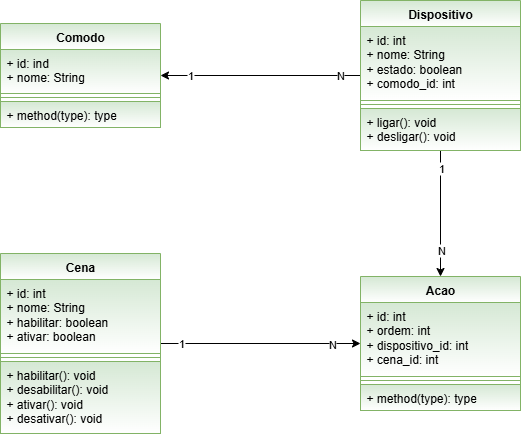

The diagram above was exported from draw.io. Its source (the exported page's mxGraphModel, read from the mxfile embedded in the PNG):
<mxGraphModel dx="1188" dy="626" grid="1" gridSize="10" guides="1" tooltips="1" connect="1" arrows="1" fold="1" page="1" pageScale="1" pageWidth="827" pageHeight="1169" math="0" shadow="0">
  <root>
    <mxCell id="0" />
    <mxCell id="1" parent="0" />
    <mxCell id="Opfk4KADFe1aWOcbteG7-23" style="edgeStyle=orthogonalEdgeStyle;rounded=0;orthogonalLoop=1;jettySize=auto;html=1;" edge="1" parent="1" source="Opfk4KADFe1aWOcbteG7-1" target="Opfk4KADFe1aWOcbteG7-5">
      <mxGeometry relative="1" as="geometry" />
    </mxCell>
    <mxCell id="Opfk4KADFe1aWOcbteG7-36" value="N" style="edgeLabel;html=1;align=center;verticalAlign=middle;resizable=0;points=[];" vertex="1" connectable="0" parent="Opfk4KADFe1aWOcbteG7-23">
      <mxGeometry x="0.72" y="-1" relative="1" as="geometry">
        <mxPoint as="offset" />
      </mxGeometry>
    </mxCell>
    <mxCell id="Opfk4KADFe1aWOcbteG7-37" value="1" style="edgeLabel;html=1;align=center;verticalAlign=middle;resizable=0;points=[];" vertex="1" connectable="0" parent="Opfk4KADFe1aWOcbteG7-23">
      <mxGeometry x="-0.7883" relative="1" as="geometry">
        <mxPoint as="offset" />
      </mxGeometry>
    </mxCell>
    <mxCell id="Opfk4KADFe1aWOcbteG7-1" value="Cena" style="swimlane;fontStyle=1;align=center;verticalAlign=top;childLayout=stackLayout;horizontal=1;startSize=26;horizontalStack=0;resizeParent=1;resizeParentMax=0;resizeLast=0;collapsible=1;marginBottom=0;whiteSpace=wrap;html=1;perimeterSpacing=0;fillColor=#d5e8d4;strokeColor=#82b366;fillStyle=solid;gradientColor=#FFFFFF;" vertex="1" parent="1">
      <mxGeometry x="190" y="320" width="160" height="180" as="geometry" />
    </mxCell>
    <mxCell id="Opfk4KADFe1aWOcbteG7-2" value="+ id: int&lt;div&gt;+ nome: String&lt;/div&gt;&lt;div&gt;&lt;span style=&quot;background-color: transparent; color: light-dark(rgb(0, 0, 0), rgb(255, 255, 255));&quot;&gt;+ habilitar: boolean&lt;/span&gt;&lt;/div&gt;&lt;div&gt;&lt;span style=&quot;background-color: transparent; color: light-dark(rgb(0, 0, 0), rgb(255, 255, 255));&quot;&gt;+ ativar: boolean&lt;/span&gt;&lt;/div&gt;" style="text;strokeColor=#82b366;fillColor=#d5e8d4;align=left;verticalAlign=top;spacingLeft=4;spacingRight=4;overflow=hidden;rotatable=0;points=[[0,0.5],[1,0.5]];portConstraint=eastwest;whiteSpace=wrap;html=1;perimeterSpacing=0;fillStyle=solid;gradientColor=#FFFFFF;" vertex="1" parent="Opfk4KADFe1aWOcbteG7-1">
      <mxGeometry y="26" width="160" height="74" as="geometry" />
    </mxCell>
    <mxCell id="Opfk4KADFe1aWOcbteG7-3" value="" style="line;strokeWidth=1;fillColor=#d5e8d4;align=left;verticalAlign=middle;spacingTop=-1;spacingLeft=3;spacingRight=3;rotatable=0;labelPosition=right;points=[];portConstraint=eastwest;strokeColor=#82b366;perimeterSpacing=0;fillStyle=solid;gradientColor=#FFFFFF;" vertex="1" parent="Opfk4KADFe1aWOcbteG7-1">
      <mxGeometry y="100" width="160" height="8" as="geometry" />
    </mxCell>
    <mxCell id="Opfk4KADFe1aWOcbteG7-4" value="+ habilitar(): void&lt;div&gt;+ desabilitar(): void&lt;/div&gt;&lt;div&gt;+ ativar(): void&lt;/div&gt;&lt;div&gt;+ desativar(): void&lt;/div&gt;" style="text;strokeColor=#82b366;fillColor=#d5e8d4;align=left;verticalAlign=top;spacingLeft=4;spacingRight=4;overflow=hidden;rotatable=0;points=[[0,0.5],[1,0.5]];portConstraint=eastwest;whiteSpace=wrap;html=1;perimeterSpacing=0;fillStyle=solid;gradientColor=#FFFFFF;" vertex="1" parent="Opfk4KADFe1aWOcbteG7-1">
      <mxGeometry y="108" width="160" height="72" as="geometry" />
    </mxCell>
    <mxCell id="Opfk4KADFe1aWOcbteG7-5" value="Acao" style="swimlane;fontStyle=1;align=center;verticalAlign=top;childLayout=stackLayout;horizontal=1;startSize=26;horizontalStack=0;resizeParent=1;resizeParentMax=0;resizeLast=0;collapsible=1;marginBottom=0;whiteSpace=wrap;html=1;perimeterSpacing=0;fillColor=#d5e8d4;strokeColor=#82b366;fillStyle=solid;gradientColor=#FFFFFF;" vertex="1" parent="1">
      <mxGeometry x="550" y="343" width="160" height="134" as="geometry" />
    </mxCell>
    <mxCell id="Opfk4KADFe1aWOcbteG7-6" value="&lt;div&gt;&lt;span style=&quot;background-color: transparent; color: light-dark(rgb(0, 0, 0), rgb(255, 255, 255));&quot;&gt;+ id: int&lt;/span&gt;&lt;/div&gt;&lt;div&gt;+ ordem: int&lt;/div&gt;+ dispositivo_id: int&lt;div&gt;+ cena_id: int&lt;/div&gt;&lt;div&gt;&lt;br&gt;&lt;/div&gt;" style="text;strokeColor=#82b366;fillColor=#d5e8d4;align=left;verticalAlign=top;spacingLeft=4;spacingRight=4;overflow=hidden;rotatable=0;points=[[0,0.5],[1,0.5]];portConstraint=eastwest;whiteSpace=wrap;html=1;perimeterSpacing=0;fillStyle=solid;gradientColor=#FFFFFF;" vertex="1" parent="Opfk4KADFe1aWOcbteG7-5">
      <mxGeometry y="26" width="160" height="74" as="geometry" />
    </mxCell>
    <mxCell id="Opfk4KADFe1aWOcbteG7-7" value="" style="line;strokeWidth=1;fillColor=#d5e8d4;align=left;verticalAlign=middle;spacingTop=-1;spacingLeft=3;spacingRight=3;rotatable=0;labelPosition=right;points=[];portConstraint=eastwest;strokeColor=#82b366;perimeterSpacing=0;fillStyle=solid;gradientColor=#FFFFFF;" vertex="1" parent="Opfk4KADFe1aWOcbteG7-5">
      <mxGeometry y="100" width="160" height="8" as="geometry" />
    </mxCell>
    <mxCell id="Opfk4KADFe1aWOcbteG7-8" value="+ method(type): type" style="text;strokeColor=#82b366;fillColor=#d5e8d4;align=left;verticalAlign=top;spacingLeft=4;spacingRight=4;overflow=hidden;rotatable=0;points=[[0,0.5],[1,0.5]];portConstraint=eastwest;whiteSpace=wrap;html=1;perimeterSpacing=0;fillStyle=solid;gradientColor=#FFFFFF;" vertex="1" parent="Opfk4KADFe1aWOcbteG7-5">
      <mxGeometry y="108" width="160" height="26" as="geometry" />
    </mxCell>
    <mxCell id="Opfk4KADFe1aWOcbteG7-9" value="Comodo" style="swimlane;fontStyle=1;align=center;verticalAlign=top;childLayout=stackLayout;horizontal=1;startSize=26;horizontalStack=0;resizeParent=1;resizeParentMax=0;resizeLast=0;collapsible=1;marginBottom=0;whiteSpace=wrap;html=1;perimeterSpacing=0;fillColor=#d5e8d4;strokeColor=#82b366;fillStyle=solid;gradientColor=#FFFFFF;" vertex="1" parent="1">
      <mxGeometry x="190" y="90" width="160" height="104" as="geometry" />
    </mxCell>
    <mxCell id="Opfk4KADFe1aWOcbteG7-10" value="+ id: ind&lt;div&gt;+ nome: String&lt;/div&gt;" style="text;strokeColor=#82b366;fillColor=#d5e8d4;align=left;verticalAlign=top;spacingLeft=4;spacingRight=4;overflow=hidden;rotatable=0;points=[[0,0.5],[1,0.5]];portConstraint=eastwest;whiteSpace=wrap;html=1;perimeterSpacing=0;fillStyle=solid;gradientColor=#FFFFFF;" vertex="1" parent="Opfk4KADFe1aWOcbteG7-9">
      <mxGeometry y="26" width="160" height="44" as="geometry" />
    </mxCell>
    <mxCell id="Opfk4KADFe1aWOcbteG7-11" value="" style="line;strokeWidth=1;fillColor=#d5e8d4;align=left;verticalAlign=middle;spacingTop=-1;spacingLeft=3;spacingRight=3;rotatable=0;labelPosition=right;points=[];portConstraint=eastwest;strokeColor=#82b366;perimeterSpacing=0;fillStyle=solid;gradientColor=#FFFFFF;" vertex="1" parent="Opfk4KADFe1aWOcbteG7-9">
      <mxGeometry y="70" width="160" height="8" as="geometry" />
    </mxCell>
    <mxCell id="Opfk4KADFe1aWOcbteG7-12" value="+ method(type): type" style="text;strokeColor=#82b366;fillColor=#d5e8d4;align=left;verticalAlign=top;spacingLeft=4;spacingRight=4;overflow=hidden;rotatable=0;points=[[0,0.5],[1,0.5]];portConstraint=eastwest;whiteSpace=wrap;html=1;perimeterSpacing=0;fillStyle=solid;gradientColor=#FFFFFF;" vertex="1" parent="Opfk4KADFe1aWOcbteG7-9">
      <mxGeometry y="78" width="160" height="26" as="geometry" />
    </mxCell>
    <mxCell id="Opfk4KADFe1aWOcbteG7-21" style="edgeStyle=orthogonalEdgeStyle;rounded=0;orthogonalLoop=1;jettySize=auto;html=1;" edge="1" parent="1" source="Opfk4KADFe1aWOcbteG7-13" target="Opfk4KADFe1aWOcbteG7-9">
      <mxGeometry relative="1" as="geometry" />
    </mxCell>
    <mxCell id="Opfk4KADFe1aWOcbteG7-24" value="1" style="edgeLabel;html=1;align=center;verticalAlign=middle;resizable=0;points=[];" vertex="1" connectable="0" parent="Opfk4KADFe1aWOcbteG7-21">
      <mxGeometry x="0.705" y="-1" relative="1" as="geometry">
        <mxPoint y="1" as="offset" />
      </mxGeometry>
    </mxCell>
    <mxCell id="Opfk4KADFe1aWOcbteG7-25" value="N" style="edgeLabel;html=1;align=center;verticalAlign=middle;resizable=0;points=[];" vertex="1" connectable="0" parent="Opfk4KADFe1aWOcbteG7-21">
      <mxGeometry x="-0.8033" y="-1" relative="1" as="geometry">
        <mxPoint y="1" as="offset" />
      </mxGeometry>
    </mxCell>
    <mxCell id="Opfk4KADFe1aWOcbteG7-22" style="edgeStyle=orthogonalEdgeStyle;rounded=0;orthogonalLoop=1;jettySize=auto;html=1;" edge="1" parent="1" source="Opfk4KADFe1aWOcbteG7-13" target="Opfk4KADFe1aWOcbteG7-5">
      <mxGeometry relative="1" as="geometry" />
    </mxCell>
    <mxCell id="Opfk4KADFe1aWOcbteG7-26" value="1" style="edgeLabel;html=1;align=center;verticalAlign=middle;resizable=0;points=[];" vertex="1" connectable="0" parent="Opfk4KADFe1aWOcbteG7-22">
      <mxGeometry x="-0.7255" y="1" relative="1" as="geometry">
        <mxPoint as="offset" />
      </mxGeometry>
    </mxCell>
    <mxCell id="Opfk4KADFe1aWOcbteG7-35" value="N" style="edgeLabel;html=1;align=center;verticalAlign=middle;resizable=0;points=[];" vertex="1" connectable="0" parent="Opfk4KADFe1aWOcbteG7-22">
      <mxGeometry x="0.5735" y="1" relative="1" as="geometry">
        <mxPoint as="offset" />
      </mxGeometry>
    </mxCell>
    <mxCell id="Opfk4KADFe1aWOcbteG7-13" value="Dispositivo" style="swimlane;fontStyle=1;align=center;verticalAlign=top;childLayout=stackLayout;horizontal=1;startSize=26;horizontalStack=0;resizeParent=1;resizeParentMax=0;resizeLast=0;collapsible=1;marginBottom=0;whiteSpace=wrap;html=1;perimeterSpacing=0;fillColor=#d5e8d4;strokeColor=#82b366;fillStyle=solid;gradientColor=#FFFFFF;" vertex="1" parent="1">
      <mxGeometry x="550" y="67" width="160" height="150" as="geometry" />
    </mxCell>
    <mxCell id="Opfk4KADFe1aWOcbteG7-14" value="+ id: int&lt;br&gt;+ nome: String&lt;div&gt;+ estado: boolean&lt;/div&gt;&lt;div&gt;+ comodo_id: int&lt;/div&gt;" style="text;strokeColor=#82b366;fillColor=#d5e8d4;align=left;verticalAlign=top;spacingLeft=4;spacingRight=4;overflow=hidden;rotatable=0;points=[[0,0.5],[1,0.5]];portConstraint=eastwest;whiteSpace=wrap;html=1;perimeterSpacing=0;fillStyle=solid;gradientColor=#FFFFFF;" vertex="1" parent="Opfk4KADFe1aWOcbteG7-13">
      <mxGeometry y="26" width="160" height="74" as="geometry" />
    </mxCell>
    <mxCell id="Opfk4KADFe1aWOcbteG7-15" value="" style="line;strokeWidth=1;fillColor=#d5e8d4;align=left;verticalAlign=middle;spacingTop=-1;spacingLeft=3;spacingRight=3;rotatable=0;labelPosition=right;points=[];portConstraint=eastwest;strokeColor=#82b366;perimeterSpacing=0;fillStyle=solid;gradientColor=#FFFFFF;" vertex="1" parent="Opfk4KADFe1aWOcbteG7-13">
      <mxGeometry y="100" width="160" height="8" as="geometry" />
    </mxCell>
    <mxCell id="Opfk4KADFe1aWOcbteG7-16" value="+ ligar(): void&lt;div&gt;+ desligar(): void&lt;/div&gt;&lt;div&gt;&lt;br&gt;&lt;/div&gt;&lt;div&gt;&lt;br&gt;&lt;/div&gt;" style="text;strokeColor=#82b366;fillColor=#d5e8d4;align=left;verticalAlign=top;spacingLeft=4;spacingRight=4;overflow=hidden;rotatable=0;points=[[0,0.5],[1,0.5]];portConstraint=eastwest;whiteSpace=wrap;html=1;perimeterSpacing=0;fillStyle=solid;gradientColor=#FFFFFF;" vertex="1" parent="Opfk4KADFe1aWOcbteG7-13">
      <mxGeometry y="108" width="160" height="42" as="geometry" />
    </mxCell>
  </root>
</mxGraphModel>